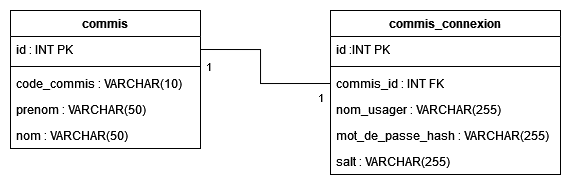

The diagram above was exported from draw.io. Its source (the exported page's mxGraphModel, read from the mxfile embedded in the PNG):
<mxGraphModel dx="593" dy="306" grid="1" gridSize="10" guides="1" tooltips="1" connect="1" arrows="1" fold="1" page="1" pageScale="1" pageWidth="827" pageHeight="1169" math="0" shadow="0">
  <root>
    <mxCell id="0" />
    <mxCell id="1" parent="0" />
    <mxCell id="mpMY2rLPWWWhq1qJMGzS-1" value="commis" style="swimlane;fontStyle=1;align=center;verticalAlign=top;childLayout=stackLayout;horizontal=1;startSize=26;horizontalStack=0;resizeParent=1;resizeParentMax=0;resizeLast=0;collapsible=1;marginBottom=0;" vertex="1" parent="1">
      <mxGeometry x="250" y="80" width="190" height="138" as="geometry" />
    </mxCell>
    <mxCell id="mpMY2rLPWWWhq1qJMGzS-2" value="id : INT PK" style="text;strokeColor=none;fillColor=none;align=left;verticalAlign=top;spacingLeft=4;spacingRight=4;overflow=hidden;rotatable=0;points=[[0,0.5],[1,0.5]];portConstraint=eastwest;" vertex="1" parent="mpMY2rLPWWWhq1qJMGzS-1">
      <mxGeometry y="26" width="190" height="26" as="geometry" />
    </mxCell>
    <mxCell id="mpMY2rLPWWWhq1qJMGzS-3" value="" style="line;strokeWidth=1;fillColor=none;align=left;verticalAlign=middle;spacingTop=-1;spacingLeft=3;spacingRight=3;rotatable=0;labelPosition=right;points=[];portConstraint=eastwest;" vertex="1" parent="mpMY2rLPWWWhq1qJMGzS-1">
      <mxGeometry y="52" width="190" height="8" as="geometry" />
    </mxCell>
    <mxCell id="mpMY2rLPWWWhq1qJMGzS-21" value="code_commis : VARCHAR(10)" style="text;strokeColor=none;fillColor=none;align=left;verticalAlign=top;spacingLeft=4;spacingRight=4;overflow=hidden;rotatable=0;points=[[0,0.5],[1,0.5]];portConstraint=eastwest;" vertex="1" parent="mpMY2rLPWWWhq1qJMGzS-1">
      <mxGeometry y="60" width="190" height="26" as="geometry" />
    </mxCell>
    <mxCell id="mpMY2rLPWWWhq1qJMGzS-4" value="prenom : VARCHAR(50)" style="text;strokeColor=none;fillColor=none;align=left;verticalAlign=top;spacingLeft=4;spacingRight=4;overflow=hidden;rotatable=0;points=[[0,0.5],[1,0.5]];portConstraint=eastwest;" vertex="1" parent="mpMY2rLPWWWhq1qJMGzS-1">
      <mxGeometry y="86" width="190" height="26" as="geometry" />
    </mxCell>
    <mxCell id="mpMY2rLPWWWhq1qJMGzS-5" value="nom : VARCHAR(50)" style="text;strokeColor=none;fillColor=none;align=left;verticalAlign=top;spacingLeft=4;spacingRight=4;overflow=hidden;rotatable=0;points=[[0,0.5],[1,0.5]];portConstraint=eastwest;" vertex="1" parent="mpMY2rLPWWWhq1qJMGzS-1">
      <mxGeometry y="112" width="190" height="26" as="geometry" />
    </mxCell>
    <mxCell id="mpMY2rLPWWWhq1qJMGzS-10" value="commis_connexion" style="swimlane;fontStyle=1;align=center;verticalAlign=top;childLayout=stackLayout;horizontal=1;startSize=26;horizontalStack=0;resizeParent=1;resizeParentMax=0;resizeLast=0;collapsible=1;marginBottom=0;" vertex="1" parent="1">
      <mxGeometry x="570" y="80" width="230" height="164" as="geometry" />
    </mxCell>
    <mxCell id="mpMY2rLPWWWhq1qJMGzS-11" value="id :INT PK" style="text;strokeColor=none;fillColor=none;align=left;verticalAlign=top;spacingLeft=4;spacingRight=4;overflow=hidden;rotatable=0;points=[[0,0.5],[1,0.5]];portConstraint=eastwest;" vertex="1" parent="mpMY2rLPWWWhq1qJMGzS-10">
      <mxGeometry y="26" width="230" height="26" as="geometry" />
    </mxCell>
    <mxCell id="mpMY2rLPWWWhq1qJMGzS-12" value="" style="line;strokeWidth=1;fillColor=none;align=left;verticalAlign=middle;spacingTop=-1;spacingLeft=3;spacingRight=3;rotatable=0;labelPosition=right;points=[];portConstraint=eastwest;" vertex="1" parent="mpMY2rLPWWWhq1qJMGzS-10">
      <mxGeometry y="52" width="230" height="8" as="geometry" />
    </mxCell>
    <mxCell id="mpMY2rLPWWWhq1qJMGzS-13" value="commis_id : INT FK" style="text;strokeColor=none;fillColor=none;align=left;verticalAlign=top;spacingLeft=4;spacingRight=4;overflow=hidden;rotatable=0;points=[[0,0.5],[1,0.5]];portConstraint=eastwest;" vertex="1" parent="mpMY2rLPWWWhq1qJMGzS-10">
      <mxGeometry y="60" width="230" height="26" as="geometry" />
    </mxCell>
    <mxCell id="mpMY2rLPWWWhq1qJMGzS-14" value="nom_usager : VARCHAR(255)" style="text;strokeColor=none;fillColor=none;align=left;verticalAlign=top;spacingLeft=4;spacingRight=4;overflow=hidden;rotatable=0;points=[[0,0.5],[1,0.5]];portConstraint=eastwest;" vertex="1" parent="mpMY2rLPWWWhq1qJMGzS-10">
      <mxGeometry y="86" width="230" height="26" as="geometry" />
    </mxCell>
    <mxCell id="mpMY2rLPWWWhq1qJMGzS-15" value="mot_de_passe_hash : VARCHAR(255)" style="text;strokeColor=none;fillColor=none;align=left;verticalAlign=top;spacingLeft=4;spacingRight=4;overflow=hidden;rotatable=0;points=[[0,0.5],[1,0.5]];portConstraint=eastwest;" vertex="1" parent="mpMY2rLPWWWhq1qJMGzS-10">
      <mxGeometry y="112" width="230" height="26" as="geometry" />
    </mxCell>
    <mxCell id="mpMY2rLPWWWhq1qJMGzS-16" value="salt : VARCHAR(255)" style="text;strokeColor=none;fillColor=none;align=left;verticalAlign=top;spacingLeft=4;spacingRight=4;overflow=hidden;rotatable=0;points=[[0,0.5],[1,0.5]];portConstraint=eastwest;" vertex="1" parent="mpMY2rLPWWWhq1qJMGzS-10">
      <mxGeometry y="138" width="230" height="26" as="geometry" />
    </mxCell>
    <mxCell id="mpMY2rLPWWWhq1qJMGzS-18" value="" style="endArrow=none;html=1;endSize=12;startArrow=none;startSize=14;startFill=0;edgeStyle=orthogonalEdgeStyle;rounded=0;entryX=0;entryY=0.5;entryDx=0;entryDy=0;exitX=1;exitY=0.5;exitDx=0;exitDy=0;endFill=0;" edge="1" parent="1" source="mpMY2rLPWWWhq1qJMGzS-2" target="mpMY2rLPWWWhq1qJMGzS-13">
      <mxGeometry relative="1" as="geometry">
        <mxPoint x="330" y="280" as="sourcePoint" />
        <mxPoint x="490" y="280" as="targetPoint" />
        <Array as="points">
          <mxPoint x="500" y="119" />
          <mxPoint x="500" y="153" />
        </Array>
      </mxGeometry>
    </mxCell>
    <mxCell id="mpMY2rLPWWWhq1qJMGzS-19" value="&lt;div&gt;1&lt;/div&gt;" style="edgeLabel;resizable=0;html=1;align=left;verticalAlign=top;" connectable="0" vertex="1" parent="mpMY2rLPWWWhq1qJMGzS-18">
      <mxGeometry x="-1" relative="1" as="geometry">
        <mxPoint x="4" y="4" as="offset" />
      </mxGeometry>
    </mxCell>
    <mxCell id="mpMY2rLPWWWhq1qJMGzS-20" value="1" style="edgeLabel;resizable=0;html=1;align=right;verticalAlign=top;" connectable="0" vertex="1" parent="mpMY2rLPWWWhq1qJMGzS-18">
      <mxGeometry x="1" relative="1" as="geometry">
        <mxPoint x="-6" y="1" as="offset" />
      </mxGeometry>
    </mxCell>
  </root>
</mxGraphModel>